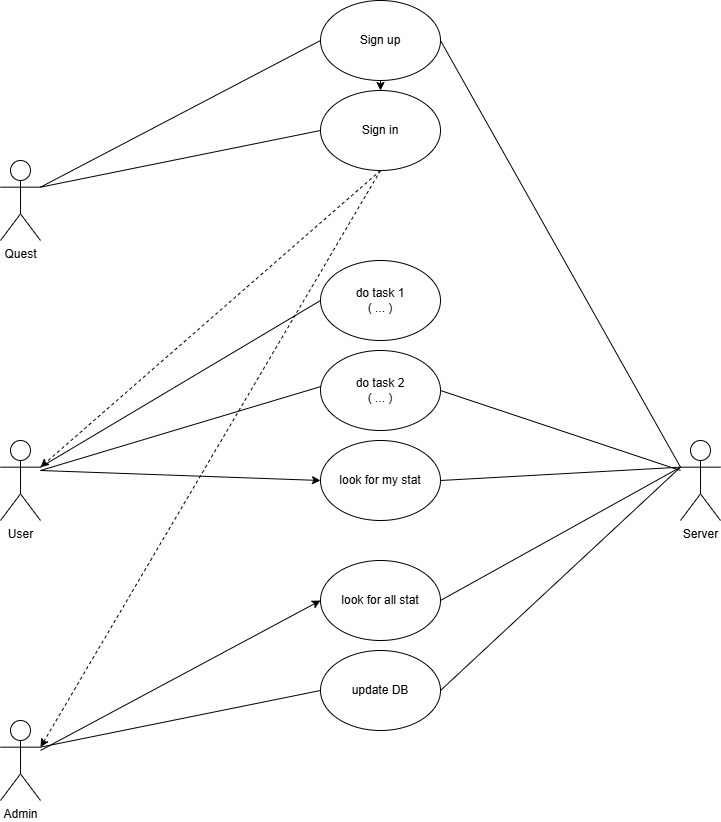

The diagram above was exported from draw.io. Its source (the exported page's mxGraphModel, read from the mxfile embedded in the PNG):
<mxGraphModel dx="1044" dy="644" grid="1" gridSize="10" guides="1" tooltips="1" connect="1" arrows="1" fold="1" page="1" pageScale="1" pageWidth="827" pageHeight="1169" math="0" shadow="0">
  <root>
    <mxCell id="0" />
    <mxCell id="1" parent="0" />
    <mxCell id="y6tkLLR4LuQncyfr96XH-1" value="Quest" style="shape=umlActor;verticalLabelPosition=bottom;verticalAlign=top;outlineConnect=0;html=1;" parent="1" vertex="1">
      <mxGeometry x="40" y="200" width="40" height="80" as="geometry" />
    </mxCell>
    <mxCell id="y6tkLLR4LuQncyfr96XH-2" value="Server" style="shape=umlActor;verticalLabelPosition=bottom;verticalAlign=top;html=1;outlineConnect=0;" parent="1" vertex="1">
      <mxGeometry x="720" y="480" width="40" height="80" as="geometry" />
    </mxCell>
    <mxCell id="y6tkLLR4LuQncyfr96XH-3" value="Admin" style="shape=umlActor;verticalLabelPosition=bottom;verticalAlign=top;html=1;outlineConnect=0;" parent="1" vertex="1">
      <mxGeometry x="40" y="760" width="40" height="80" as="geometry" />
    </mxCell>
    <mxCell id="y6tkLLR4LuQncyfr96XH-9" value="User" style="shape=umlActor;verticalLabelPosition=bottom;verticalAlign=top;html=1;outlineConnect=0;" parent="1" vertex="1">
      <mxGeometry x="40" y="480" width="40" height="80" as="geometry" />
    </mxCell>
    <mxCell id="y6tkLLR4LuQncyfr96XH-10" value="Sign up" style="ellipse;whiteSpace=wrap;html=1;" parent="1" vertex="1">
      <mxGeometry x="360" y="40" width="120" height="80" as="geometry" />
    </mxCell>
    <mxCell id="y6tkLLR4LuQncyfr96XH-11" value="Sign in" style="ellipse;whiteSpace=wrap;html=1;" parent="1" vertex="1">
      <mxGeometry x="360" y="130" width="120" height="80" as="geometry" />
    </mxCell>
    <mxCell id="y6tkLLR4LuQncyfr96XH-15" value="" style="endArrow=none;html=1;rounded=0;exitX=1;exitY=0.3333333333333333;exitDx=0;exitDy=0;exitPerimeter=0;entryX=0;entryY=0.5;entryDx=0;entryDy=0;startArrow=none;startFill=0;" parent="1" source="y6tkLLR4LuQncyfr96XH-1" target="y6tkLLR4LuQncyfr96XH-10" edge="1">
      <mxGeometry width="50" height="50" relative="1" as="geometry">
        <mxPoint x="510" y="310" as="sourcePoint" />
        <mxPoint x="210" y="250" as="targetPoint" />
      </mxGeometry>
    </mxCell>
    <mxCell id="y6tkLLR4LuQncyfr96XH-16" value="" style="endArrow=none;html=1;rounded=0;exitX=1;exitY=0.5;exitDx=0;exitDy=0;entryX=0;entryY=0.3333333333333333;entryDx=0;entryDy=0;entryPerimeter=0;startFill=0;" parent="1" source="y6tkLLR4LuQncyfr96XH-10" target="y6tkLLR4LuQncyfr96XH-2" edge="1">
      <mxGeometry width="50" height="50" relative="1" as="geometry">
        <mxPoint x="510" y="200" as="sourcePoint" />
        <mxPoint x="560" y="150" as="targetPoint" />
      </mxGeometry>
    </mxCell>
    <mxCell id="y6tkLLR4LuQncyfr96XH-17" value="" style="endArrow=classic;html=1;rounded=0;exitX=0.5;exitY=1;exitDx=0;exitDy=0;" parent="1" source="y6tkLLR4LuQncyfr96XH-10" target="y6tkLLR4LuQncyfr96XH-11" edge="1">
      <mxGeometry width="50" height="50" relative="1" as="geometry">
        <mxPoint x="490" y="390" as="sourcePoint" />
        <mxPoint x="540" y="340" as="targetPoint" />
      </mxGeometry>
    </mxCell>
    <mxCell id="y6tkLLR4LuQncyfr96XH-19" value="" style="endArrow=none;html=1;rounded=0;exitX=1;exitY=0.3333333333333333;exitDx=0;exitDy=0;exitPerimeter=0;entryX=0;entryY=0.5;entryDx=0;entryDy=0;startFill=0;" parent="1" source="y6tkLLR4LuQncyfr96XH-1" target="y6tkLLR4LuQncyfr96XH-11" edge="1">
      <mxGeometry width="50" height="50" relative="1" as="geometry">
        <mxPoint x="490" y="390" as="sourcePoint" />
        <mxPoint x="540" y="340" as="targetPoint" />
      </mxGeometry>
    </mxCell>
    <mxCell id="y6tkLLR4LuQncyfr96XH-20" value="" style="endArrow=classic;html=1;rounded=0;exitX=0.5;exitY=1;exitDx=0;exitDy=0;entryX=1;entryY=0.3333333333333333;entryDx=0;entryDy=0;entryPerimeter=0;dashed=1;" parent="1" source="y6tkLLR4LuQncyfr96XH-11" target="y6tkLLR4LuQncyfr96XH-9" edge="1">
      <mxGeometry width="50" height="50" relative="1" as="geometry">
        <mxPoint x="490" y="390" as="sourcePoint" />
        <mxPoint x="540" y="340" as="targetPoint" />
      </mxGeometry>
    </mxCell>
    <mxCell id="y6tkLLR4LuQncyfr96XH-21" value="" style="endArrow=classic;html=1;rounded=0;exitX=0.5;exitY=1;exitDx=0;exitDy=0;entryX=1;entryY=0.3333333333333333;entryDx=0;entryDy=0;entryPerimeter=0;dashed=1;" parent="1" source="y6tkLLR4LuQncyfr96XH-11" target="y6tkLLR4LuQncyfr96XH-3" edge="1">
      <mxGeometry width="50" height="50" relative="1" as="geometry">
        <mxPoint x="490" y="390" as="sourcePoint" />
        <mxPoint x="540" y="340" as="targetPoint" />
      </mxGeometry>
    </mxCell>
    <mxCell id="y6tkLLR4LuQncyfr96XH-26" value="&lt;div&gt;do task 1&lt;/div&gt;&lt;div&gt;( ... )&lt;br&gt;&lt;/div&gt;" style="ellipse;whiteSpace=wrap;html=1;" parent="1" vertex="1">
      <mxGeometry x="360" y="300" width="120" height="80" as="geometry" />
    </mxCell>
    <mxCell id="y6tkLLR4LuQncyfr96XH-28" value="look for my stat" style="ellipse;whiteSpace=wrap;html=1;" parent="1" vertex="1">
      <mxGeometry x="360" y="480" width="120" height="80" as="geometry" />
    </mxCell>
    <mxCell id="y6tkLLR4LuQncyfr96XH-32" value="" style="endArrow=classic;html=1;rounded=0;entryX=0;entryY=0.5;entryDx=0;entryDy=0;" parent="1" target="y6tkLLR4LuQncyfr96XH-28" edge="1">
      <mxGeometry width="50" height="50" relative="1" as="geometry">
        <mxPoint x="80" y="510" as="sourcePoint" />
        <mxPoint x="500" y="500" as="targetPoint" />
      </mxGeometry>
    </mxCell>
    <mxCell id="y6tkLLR4LuQncyfr96XH-33" value="&lt;div&gt;do task 2&lt;br&gt;&lt;/div&gt;&lt;div&gt;( ... )&lt;br&gt;&lt;/div&gt;" style="ellipse;whiteSpace=wrap;html=1;" parent="1" vertex="1">
      <mxGeometry x="360" y="390" width="120" height="80" as="geometry" />
    </mxCell>
    <mxCell id="y6tkLLR4LuQncyfr96XH-37" value="" style="endArrow=none;html=1;rounded=0;exitX=1;exitY=0.3333333333333333;exitDx=0;exitDy=0;exitPerimeter=0;entryX=0;entryY=0.5;entryDx=0;entryDy=0;startFill=0;" parent="1" source="y6tkLLR4LuQncyfr96XH-9" target="y6tkLLR4LuQncyfr96XH-26" edge="1">
      <mxGeometry width="50" height="50" relative="1" as="geometry">
        <mxPoint x="450" y="550" as="sourcePoint" />
        <mxPoint x="500" y="500" as="targetPoint" />
      </mxGeometry>
    </mxCell>
    <mxCell id="y6tkLLR4LuQncyfr96XH-38" value="" style="endArrow=none;html=1;rounded=0;entryX=0.004;entryY=0.45;entryDx=0;entryDy=0;entryPerimeter=0;startFill=0;" parent="1" target="y6tkLLR4LuQncyfr96XH-33" edge="1">
      <mxGeometry width="50" height="50" relative="1" as="geometry">
        <mxPoint x="80" y="510" as="sourcePoint" />
        <mxPoint x="490" y="500" as="targetPoint" />
      </mxGeometry>
    </mxCell>
    <mxCell id="y6tkLLR4LuQncyfr96XH-39" value="" style="endArrow=none;html=1;rounded=0;exitX=1;exitY=0.5;exitDx=0;exitDy=0;entryX=0;entryY=0.3333333333333333;entryDx=0;entryDy=0;entryPerimeter=0;" parent="1" source="y6tkLLR4LuQncyfr96XH-28" target="y6tkLLR4LuQncyfr96XH-2" edge="1">
      <mxGeometry width="50" height="50" relative="1" as="geometry">
        <mxPoint x="440" y="440" as="sourcePoint" />
        <mxPoint x="490" y="390" as="targetPoint" />
      </mxGeometry>
    </mxCell>
    <mxCell id="y6tkLLR4LuQncyfr96XH-40" value="look for all stat" style="ellipse;whiteSpace=wrap;html=1;" parent="1" vertex="1">
      <mxGeometry x="360" y="600" width="120" height="80" as="geometry" />
    </mxCell>
    <mxCell id="y6tkLLR4LuQncyfr96XH-41" value="" style="endArrow=none;html=1;rounded=0;exitX=1;exitY=0.5;exitDx=0;exitDy=0;" parent="1" source="y6tkLLR4LuQncyfr96XH-33" edge="1">
      <mxGeometry width="50" height="50" relative="1" as="geometry">
        <mxPoint x="440" y="440" as="sourcePoint" />
        <mxPoint x="720" y="510" as="targetPoint" />
      </mxGeometry>
    </mxCell>
    <mxCell id="y6tkLLR4LuQncyfr96XH-42" value="update DB" style="ellipse;whiteSpace=wrap;html=1;" parent="1" vertex="1">
      <mxGeometry x="360" y="690" width="120" height="80" as="geometry" />
    </mxCell>
    <mxCell id="y6tkLLR4LuQncyfr96XH-43" value="" style="endArrow=classic;html=1;rounded=0;entryX=0;entryY=0.5;entryDx=0;entryDy=0;" parent="1" target="y6tkLLR4LuQncyfr96XH-40" edge="1">
      <mxGeometry width="50" height="50" relative="1" as="geometry">
        <mxPoint x="80" y="790" as="sourcePoint" />
        <mxPoint x="490" y="790" as="targetPoint" />
      </mxGeometry>
    </mxCell>
    <mxCell id="y6tkLLR4LuQncyfr96XH-44" value="" style="endArrow=none;html=1;rounded=0;exitX=1;exitY=0.3333333333333333;exitDx=0;exitDy=0;exitPerimeter=0;entryX=0;entryY=0.5;entryDx=0;entryDy=0;" parent="1" source="y6tkLLR4LuQncyfr96XH-3" target="y6tkLLR4LuQncyfr96XH-42" edge="1">
      <mxGeometry width="50" height="50" relative="1" as="geometry">
        <mxPoint x="440" y="840" as="sourcePoint" />
        <mxPoint x="490" y="790" as="targetPoint" />
      </mxGeometry>
    </mxCell>
    <mxCell id="y6tkLLR4LuQncyfr96XH-45" value="" style="endArrow=none;html=1;rounded=0;exitX=1;exitY=0.5;exitDx=0;exitDy=0;entryX=0;entryY=0.3333333333333333;entryDx=0;entryDy=0;entryPerimeter=0;" parent="1" source="y6tkLLR4LuQncyfr96XH-42" target="y6tkLLR4LuQncyfr96XH-2" edge="1">
      <mxGeometry width="50" height="50" relative="1" as="geometry">
        <mxPoint x="440" y="840" as="sourcePoint" />
        <mxPoint x="490" y="790" as="targetPoint" />
      </mxGeometry>
    </mxCell>
    <mxCell id="y6tkLLR4LuQncyfr96XH-46" value="" style="endArrow=none;html=1;rounded=0;exitX=1;exitY=0.5;exitDx=0;exitDy=0;entryX=0;entryY=0.3333333333333333;entryDx=0;entryDy=0;entryPerimeter=0;" parent="1" source="y6tkLLR4LuQncyfr96XH-40" target="y6tkLLR4LuQncyfr96XH-2" edge="1">
      <mxGeometry width="50" height="50" relative="1" as="geometry">
        <mxPoint x="440" y="840" as="sourcePoint" />
        <mxPoint x="490" y="790" as="targetPoint" />
      </mxGeometry>
    </mxCell>
  </root>
</mxGraphModel>